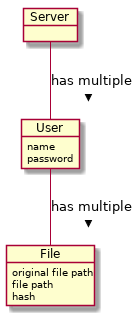

The diagram above was rendered by PlantUML. Its source (embedded in the PNG):
@startuml
object Server
object User {
    name
    password
}
object File {
    original file path
    file path
    hash
}

User -- File : has multiple >
Server -- User : has multiple  >

@enduml